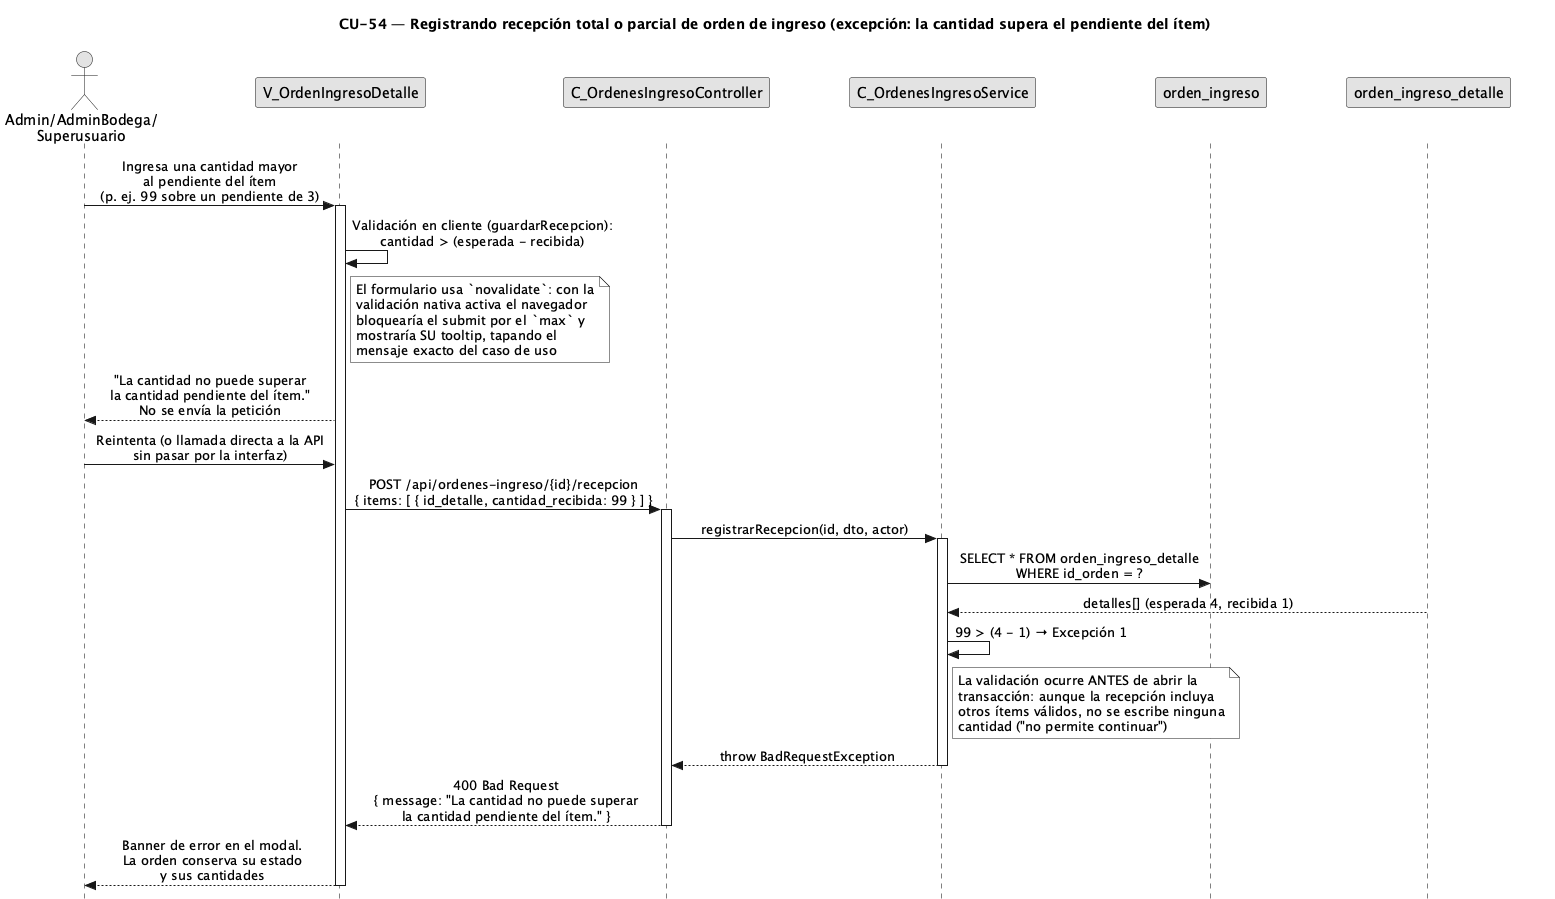

The diagram above was rendered by PlantUML. Its source (embedded in the PNG):
@startuml CU54-RecepcionOrdenIngreso-Exc-CantidadExcedePendiente
title CU-54 — Registrando recepción total o parcial de orden de ingreso (excepción: la cantidad supera el pendiente del ítem)

skinparam style strictuml
skinparam monochrome true
skinparam shadowing false
skinparam sequenceMessageAlign center
<style>
sequenceDiagram {
  participant {
    margin 35
  }
  actor {
    margin 15
  }
}
</style>
skinparam sequence {
  MessageAlign center
  LifeLineBorderColor black
}
hide footbox

actor "Admin/AdminBodega/\nSuperusuario" as user
participant "V_OrdenIngresoDetalle" as view
participant "C_OrdenesIngresoController" as ctrl
participant "C_OrdenesIngresoService" as svc
participant "orden_ingreso" as oing
participant "orden_ingreso_detalle" as odet

user -> view : Ingresa una cantidad mayor\nal pendiente del ítem\n(p. ej. 99 sobre un pendiente de 3)
activate view

view -> view : Validación en cliente (guardarRecepcion):\ncantidad > (esperada - recibida)

note right of view
  El formulario usa `novalidate`: con la
  validación nativa activa el navegador
  bloquearía el submit por el `max` y
  mostraría SU tooltip, tapando el
  mensaje exacto del caso de uso
end note

view --> user : "La cantidad no puede superar\nla cantidad pendiente del ítem."\nNo se envía la petición

user -> view : Reintenta (o llamada directa a la API\nsin pasar por la interfaz)

view -> ctrl : POST /api/ordenes-ingreso/{id}/recepcion\n{ items: [ { id_detalle, cantidad_recibida: 99 } ] }
activate ctrl

ctrl -> svc : registrarRecepcion(id, dto, actor)
activate svc

svc -> oing : SELECT * FROM orden_ingreso_detalle\nWHERE id_orden = ?
odet --> svc : detalles[] (esperada 4, recibida 1)

svc -> svc : 99 > (4 - 1) → Excepción 1

note right of svc
  La validación ocurre ANTES de abrir la
  transacción: aunque la recepción incluya
  otros ítems válidos, no se escribe ninguna
  cantidad ("no permite continuar")
end note

svc --> ctrl : throw BadRequestException
deactivate svc

ctrl --> view : 400 Bad Request\n{ message: "La cantidad no puede superar\nla cantidad pendiente del ítem." }
deactivate ctrl

view --> user : Banner de error en el modal.\nLa orden conserva su estado\ny sus cantidades
deactivate view

@enduml